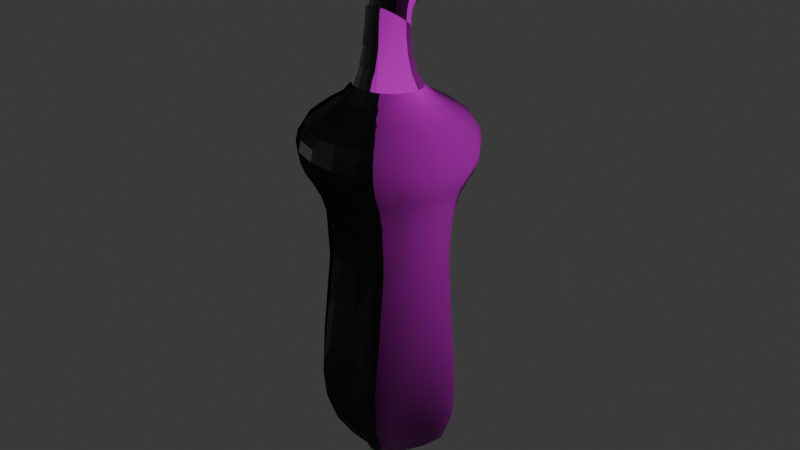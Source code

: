 # Source: pepper.blend  (saved by Blender 4.3.34; exported with 4.5.12 LTS)
import bpy
from mathutils import Matrix  # noqa: F401  (used for matrix-valued properties, if any)

bpy.ops.wm.read_factory_settings(use_empty=True)
scene = bpy.context.scene
scene.name = 'Scene'

# ---- collections
col_collection = bpy.data.collections.new('Collection'); scene.collection.children.link(col_collection)

# ---- images (referenced by path relative to the original .blend; pixels are not part of the script)
import os
ASSET_DIR = os.environ.get("B2B_ASSET_DIR", "")  # directory of the original .blend (textures are referenced by path, not embedded)
HERE = os.path.dirname(os.path.abspath(__file__))  # packed textures are extracted next to this script under _unpacked/

def load_image(name, relpath, width, height, colorspace="sRGB"):
    """Load a texture the original file referenced (path relative to the .blend, or extracted next to this script)."""
    p = next((c for c in (os.path.join(HERE, relpath), os.path.join(ASSET_DIR, relpath)) if relpath and os.path.exists(c)), "")
    if p:
        img = bpy.data.images.load(p, check_existing=True)
        img.name = name
    else:  # same state as the original file: an image datablock whose file is absent (Cycles renders it pink)
        img = bpy.data.images.new(name, width, height)
        img.source = "FILE"
        img.filepath = "//" + (relpath or name)
    img.colorspace_settings.name = colorspace
    return img
img_circle_png = load_image('Circle.png', 'Circle.png', 1024, 1024, 'sRGB')

# ---- materials (node trees are filled in below, after node groups)
mat_uv_material = bpy.data.materials.new('UV Material')
mat_uv_material.alpha_threshold = 0.0
mat_uv_material.roughness = 0.5
mat_uv_material.line_color = (0.0, 0.0, 0.0, 1.0)

# ---- material node trees
mat_uv_material.use_nodes = True; mat_uv_material.node_tree.nodes.clear()
_N = mat_uv_material.node_tree.nodes; _L = mat_uv_material.node_tree.links
n0 = _N.new('ShaderNodeOutputMaterial'); n0.name = 'Material Output'; n0.location = (310, 292)
n1 = _N.new('ShaderNodeBsdfPrincipled'); n1.name = 'Principled BSDF'; n1.location = (20, 292)
n1.inputs[3].default_value = 1.45
n2 = _N.new('ShaderNodeUVMap'); n2.name = 'UV Map'; n2.location = (-380, 44)
n3 = _N.new('ShaderNodeUVMap'); n3.name = 'UV Map.001'; n3.location = (-186, 49)
n3.uv_map = 'UVMap'
n4 = _N.new('ShaderNodeTexImage'); n4.name = 'Image Texture'; n4.location = (-285, 288)
n4.image = img_circle_png
_L.new(n1.outputs[0], n0.inputs[0])
_L.new(n3.outputs[0], n1.inputs[5])
_L.new(n4.outputs[0], n1.inputs[0])
n0.is_active_output = True

# ---- world
world_world = bpy.data.worlds.new('World'); scene.world = world_world
world_world.use_nodes = True; world_world.node_tree.nodes.clear()
_N = world_world.node_tree.nodes; _L = world_world.node_tree.links
n0 = _N.new('ShaderNodeOutputWorld'); n0.name = 'World Output'; n0.location = (300, 300)
n1 = _N.new('ShaderNodeBackground'); n1.name = 'Background'; n1.location = (10, 300)
n1.inputs[0].default_value = (0.05088, 0.05088, 0.05088, 1.0)
_L.new(n1.outputs[0], n0.inputs[0])
n0.is_active_output = True
world_world.color = (0.05088, 0.05088, 0.05088)
world_world.sun_shadow_jitter_overblur = 0.0

# ---- meshes
me_circle = bpy.data.meshes.new('Circle')
me_circle.from_pydata([(-0.0003269, 0.04896, 0.3335), (-0.04666, 0.01482, 0.3335), (-0.02851, -0.03979, 0.3335), (0.02851, -0.03979, 0.3335), (0.04666, 0.01482, 0.3335), (-0.0003258, 0.1894, 0.3614), (-0.1803, 0.05824, 0.3614), (-0.1111, -0.1534, 0.3614), (0.1111, -0.1534, 0.3614), (0.1803, 0.05824, 0.3614), (-0.0003258, 0.1894, 0.4469), (-0.1803, 0.05824, 0.4469), (-0.1111, -0.1534, 0.4469), (0.1111, -0.1534, 0.4469), (0.1803, 0.05824, 0.4469), (-0.0003385, 0.07768, 0.5045), (-0.09544, 0.03634, 0.5045), (-0.05866, -0.07562, 0.5045), (0.05866, -0.07562, 0.5045), (0.09515, 0.03691, 0.5045), (0.001747, 0.1504, 1.006), (-0.001747, 0.1504, 1.006), (-0.1425, 0.04808, 1.006), (-0.1435, 0.04481, 1.006), (-0.08979, -0.1206, 1.006), (-0.08697, -0.1227, 1.006), (0.08697, -0.1227, 1.006), (0.08979, -0.1206, 1.006), (0.1435, 0.04481, 1.006), (0.1425, 0.04808, 1.006), (-0.04879, 0.003719, 0.1927), (-0.01337, 0.03634, 0.2242), (0.04052, 0.01875, 0.2143), (0.03801, -0.02511, 0.1763), (-0.01678, -0.03403, 0.1633), (-0.0466, 0.02157, 0.1704), (-0.01493, 0.03875, 0.2153), (0.04036, 0.02497, 0.204), (0.04186, -0.0004663, 0.1525), (-0.01128, -0.002543, 0.1319), (-0.04126, 0.05585, 0.1531), (-0.01555, 0.04841, 0.2034), (0.04107, 0.04, 0.1936), (0.04941, 0.04242, 0.1367), (-0.0008263, 0.05212, 0.1115), (-0.03707, 0.08143, 0.1541), (-0.01146, 0.07396, 0.2051), (0.0447, 0.06559, 0.1957), (0.0538, 0.06788, 0.139), (0.003263, 0.07767, 0.1132)], [], [(4, 0, 5, 9), (10, 11, 16, 15), (5, 6, 11, 10), (2, 3, 8, 7), (1, 2, 7, 6), (3, 4, 9, 8), (11, 12, 17, 16), (7, 8, 13, 12), (6, 7, 12, 11), (8, 9, 14, 13), (9, 5, 10, 14), (22, 23, 24, 25, 26, 27, 28, 29, 20, 21), (13, 14, 19, 18), (14, 10, 15, 19), (15, 16, 22, 21), (12, 13, 18, 17), (17, 18, 26, 25), (16, 17, 24, 23), (18, 19, 28, 27), (19, 15, 20, 29), (19, 29, 28), (26, 18, 27), (17, 25, 24), (22, 16, 23), (15, 21, 20), (0, 1, 6, 5), (1, 0, 31, 30), (4, 3, 33, 32), (3, 2, 34, 33), (2, 1, 30, 34), (0, 4, 32, 31), (39, 35, 40, 44), (33, 34, 39, 38), (34, 30, 35, 39), (31, 32, 37, 36), (32, 33, 38, 37), (30, 31, 36, 35), (36, 37, 42, 41), (37, 38, 43, 42), (35, 36, 41, 40), (38, 39, 44, 43), (45, 46, 47, 48, 49), (41, 42, 47, 46), (42, 43, 48, 47), (40, 41, 46, 45), (43, 44, 49, 48), (44, 40, 45, 49)])
me_circle.polygons.foreach_set('use_smooth', [True] * 47)
_uv = me_circle.uv_layers.new(name='UVMap')
_uv.uv.foreach_set('vector', [0.0002089, 0.7653, 0.0002089, 0.133, 0.08321, 0.1947, 0.04241, 0.6595, 0.1292, 0.2289, 0.5585, 0.1089, 0.5417, 0.1634, 0.1898, 0.2659, 0.08321, 0.1947, 0.5752, 0.05623, 0.5585, 0.1089, 0.1292, 0.2289, 0.9006, 0.4862, 0.5441, 0.9684, 0.4902, 0.9108, 0.8447, 0.4832, 0.6274, 0.000209, 0.9006, 0.4862, 0.8447, 0.4832, 0.5752, 0.05623, 0.5441, 0.9684, 0.0002089, 0.7653, 0.04241, 0.6595, 0.4902, 0.9108, 0.5585, 0.1089, 0.7888, 0.481, 0.725, 0.4736, 0.5417, 0.1634, 0.8447, 0.4832, 0.4902, 0.9108, 0.4781, 0.8581, 0.7888, 0.481, 0.5752, 0.05623, 0.8447, 0.4832, 0.7888, 0.481, 0.5585, 0.1089, 0.4902, 0.9108, 0.04241, 0.6595, 0.09043, 0.6218, 0.4781, 0.8581, 0.04241, 0.6595, 0.08321, 0.1947, 0.1292, 0.2289, 0.09043, 0.6218, 0.474, 0.3938, 0.4809, 0.3978, 0.5129, 0.4915, 0.5114, 0.4972, 0.4349, 0.5376, 0.4304, 0.5395, 0.3433, 0.5087, 0.3409, 0.5019, 0.3469, 0.3938, 0.3524, 0.3881, 0.4781, 0.8581, 0.09043, 0.6218, 0.1375, 0.5579, 0.467, 0.8023, 0.09043, 0.6218, 0.1292, 0.2289, 0.1898, 0.2659, 0.1375, 0.5579, 0.1898, 0.2659, 0.5417, 0.1634, 0.474, 0.3938, 0.3524, 0.3881, 0.7888, 0.481, 0.4781, 0.8581, 0.467, 0.8023, 0.725, 0.4736, 0.725, 0.4736, 0.467, 0.8023, 0.4349, 0.5376, 0.5114, 0.4972, 0.5417, 0.1634, 0.725, 0.4736, 0.5129, 0.4915, 0.4809, 0.3978, 0.467, 0.8023, 0.1375, 0.5579, 0.3433, 0.5087, 0.4304, 0.5395, 0.1375, 0.5579, 0.1898, 0.2659, 0.3469, 0.3938, 0.3409, 0.5019, 0.1375, 0.5579, 0.3409, 0.5019, 0.3433, 0.5087, 0.4349, 0.5376, 0.467, 0.8023, 0.4304, 0.5395, 0.725, 0.4736, 0.5114, 0.4972, 0.5129, 0.4915, 0.474, 0.3938, 0.5417, 0.1634, 0.4809, 0.3978, 0.1898, 0.2659, 0.3524, 0.3881, 0.3469, 0.3938, 0.0002089, 0.133, 0.6274, 0.000209, 0.5752, 0.05623, 0.08321, 0.1947, 0.901, 0.4813, 0.9558, 0.478, 0.9449, 0.583, 0.901, 0.6159, 0.901, 0.3322, 0.9556, 0.3269, 0.9556, 0.4775, 0.9104, 0.4456, 0.901, 0.1672, 0.9553, 0.1638, 0.9553, 0.3264, 0.9016, 0.318, 0.901, 0.000731, 0.9559, 0.0002089, 0.9477, 0.1346, 0.901, 0.1634, 0.901, 0.6183, 0.9563, 0.6163, 0.9563, 0.7301, 0.9019, 0.7239, 0.901, 0.8197, 0.9558, 0.8221, 0.9537, 0.859, 0.901, 0.8761, 0.9599, 0.5879, 0.9562, 0.5337, 0.9989, 0.5337, 0.9928, 0.5877, 0.9811, 0.9334, 0.9793, 0.9882, 0.9521, 0.9865, 0.9384, 0.9334, 0.9668, 0.6168, 0.9682, 0.6716, 0.9568, 0.6716, 0.9579, 0.6163, 0.9556, 0.9318, 0.9556, 0.8765, 0.9884, 0.8795, 0.9669, 0.9299, 0.9829, 0.1645, 0.9829, 0.2193, 0.9751, 0.2151, 0.9557, 0.1638, 0.9589, 0.8749, 0.9562, 0.8197, 0.9737, 0.8197, 0.9734, 0.875, 0.9945, 0.2198, 0.9998, 0.2743, 0.9557, 0.2743, 0.9776, 0.224, 0.901, 0.9882, 0.901, 0.9334, 0.9142, 0.9397, 0.938, 0.9886, 0.9552, 0.929, 0.901, 0.933, 0.901, 0.8765, 0.9547, 0.8848, 0.9854, 0.7475, 0.9854, 0.8023, 0.9333, 0.8192, 0.901, 0.7749, 0.9333, 0.7305, 0.9562, 0.5333, 0.9562, 0.478, 0.9809, 0.4785, 0.9809, 0.5333, 0.956, 0.3817, 0.956, 0.3269, 0.9807, 0.3274, 0.9807, 0.3822, 0.9563, 0.05453, 0.9563, 0.000209, 0.981, 0.0002092, 0.981, 0.05504, 0.9563, 0.1098, 0.9563, 0.05546, 0.981, 0.05546, 0.981, 0.1103, 0.956, 0.438, 0.956, 0.3826, 0.9807, 0.3831, 0.9807, 0.438])
_ca = me_circle.color_attributes.new('Attribute', 'BYTE_COLOR', 'CORNER')
_ca.data.foreach_set('color', [1.0, 1.0, 1.0, 1.0, 1.0, 1.0, 1.0, 1.0, 1.0, 1.0, 1.0, 1.0, 1.0, 1.0, 1.0, 1.0, 1.0, 1.0, 1.0, 1.0, 1.0, 1.0, 1.0, 1.0, 1.0, 1.0, 1.0, 1.0, 1.0, 1.0, 1.0, 1.0, 1.0, 1.0, 1.0, 1.0, 1.0, 1.0, 1.0, 1.0, 1.0, 1.0, 1.0, 1.0, 1.0, 1.0, 1.0, 1.0, 1.0, 1.0, 1.0, 1.0, 1.0, 1.0, 1.0, 1.0, 1.0, 1.0, 1.0, 1.0, 1.0, 1.0, 1.0, 1.0, 1.0, 1.0, 1.0, 1.0, 1.0, 1.0, 1.0, 1.0, 1.0, 1.0, 1.0, 1.0, 1.0, 1.0, 1.0, 1.0, 1.0, 1.0, 1.0, 1.0, 1.0, 1.0, 1.0, 1.0, 1.0, 1.0, 1.0, 1.0, 1.0, 1.0, 1.0, 1.0, 1.0, 1.0, 1.0, 1.0, 1.0, 1.0, 1.0, 1.0, 1.0, 1.0, 1.0, 1.0, 1.0, 1.0, 1.0, 1.0, 1.0, 1.0, 1.0, 1.0, 1.0, 1.0, 1.0, 1.0, 1.0, 1.0, 1.0, 1.0, 1.0, 1.0, 1.0, 1.0, 1.0, 1.0, 1.0, 1.0, 1.0, 1.0, 1.0, 1.0, 1.0, 1.0, 1.0, 1.0, 1.0, 1.0, 1.0, 1.0, 1.0, 1.0, 1.0, 1.0, 1.0, 1.0, 1.0, 1.0, 1.0, 1.0, 1.0, 1.0, 1.0, 1.0, 1.0, 1.0, 1.0, 1.0, 1.0, 1.0, 1.0, 1.0, 1.0, 1.0, 1.0, 1.0, 1.0, 1.0, 1.0, 1.0, 1.0, 1.0, 1.0, 1.0, 1.0, 1.0, 1.0, 1.0, 1.0, 1.0, 1.0, 1.0, 1.0, 1.0, 1.0, 1.0, 1.0, 1.0, 1.0, 1.0, 1.0, 1.0, 1.0, 1.0, 1.0, 1.0, 1.0, 1.0, 1.0, 1.0, 1.0, 1.0, 1.0, 1.0, 1.0, 1.0, 1.0, 1.0, 1.0, 1.0, 1.0, 1.0, 1.0, 1.0, 1.0, 1.0, 1.0, 1.0, 1.0, 1.0, 1.0, 1.0, 1.0, 1.0, 1.0, 1.0, 1.0, 1.0, 1.0, 1.0, 1.0, 1.0, 1.0, 1.0, 1.0, 1.0, 1.0, 1.0, 1.0, 1.0, 1.0, 1.0, 1.0, 1.0, 1.0, 1.0, 1.0, 1.0, 1.0, 1.0, 1.0, 1.0, 1.0, 1.0, 1.0, 1.0, 1.0, 1.0, 1.0, 1.0, 1.0, 1.0, 1.0, 1.0, 1.0, 1.0, 1.0, 1.0, 1.0, 1.0, 1.0, 1.0, 1.0, 1.0, 1.0, 1.0, 1.0, 1.0, 1.0, 1.0, 1.0, 1.0, 1.0, 1.0, 1.0, 1.0, 1.0, 1.0, 1.0, 1.0, 1.0, 1.0, 1.0, 1.0, 1.0, 1.0, 1.0, 1.0, 1.0, 1.0, 1.0, 1.0, 1.0, 1.0, 1.0, 1.0, 1.0, 1.0, 1.0, 1.0, 1.0, 1.0, 1.0, 1.0, 1.0, 1.0, 1.0, 1.0, 1.0, 1.0, 1.0, 1.0, 1.0, 1.0, 1.0, 1.0, 1.0, 1.0, 1.0, 1.0, 1.0, 1.0, 1.0, 1.0, 1.0, 1.0, 1.0, 1.0, 1.0, 1.0, 1.0, 1.0, 1.0, 1.0, 1.0, 1.0, 1.0, 1.0, 1.0, 1.0, 1.0, 1.0, 1.0, 1.0, 1.0, 1.0, 1.0, 1.0, 1.0, 1.0, 1.0, 1.0, 1.0, 1.0, 1.0, 1.0, 1.0, 1.0, 1.0, 1.0, 1.0, 1.0, 1.0, 1.0, 1.0, 1.0, 1.0, 1.0, 1.0, 1.0, 1.0, 1.0, 1.0, 1.0, 1.0, 1.0, 1.0, 1.0, 1.0, 1.0, 1.0, 1.0, 1.0, 1.0, 1.0, 1.0, 1.0, 1.0, 1.0, 1.0, 1.0, 1.0, 1.0, 1.0, 1.0, 1.0, 1.0, 1.0, 1.0, 1.0, 1.0, 1.0, 1.0, 1.0, 1.0, 1.0, 1.0, 1.0, 1.0, 1.0, 1.0, 1.0, 1.0, 1.0, 1.0, 1.0, 1.0, 1.0, 1.0, 1.0, 1.0, 1.0, 1.0, 1.0, 1.0, 1.0, 1.0, 1.0, 1.0, 1.0, 1.0, 1.0, 1.0, 1.0, 1.0, 1.0, 1.0, 1.0, 1.0, 1.0, 1.0, 1.0, 1.0, 1.0, 1.0, 1.0, 1.0, 1.0, 1.0, 1.0, 1.0, 1.0, 1.0, 1.0, 1.0, 1.0, 1.0, 1.0, 1.0, 1.0, 1.0, 1.0, 1.0, 1.0, 1.0, 1.0, 1.0, 1.0, 1.0, 1.0, 1.0, 1.0, 1.0, 1.0, 1.0, 1.0, 1.0, 1.0, 1.0, 1.0, 1.0, 1.0, 1.0, 1.0, 1.0, 1.0, 1.0, 1.0, 1.0, 1.0, 1.0, 1.0, 1.0, 1.0, 1.0, 1.0, 1.0, 1.0, 1.0, 1.0, 1.0, 1.0, 1.0, 1.0, 1.0, 1.0, 1.0, 1.0, 1.0, 1.0, 1.0, 1.0, 1.0, 1.0, 1.0, 1.0, 1.0, 1.0, 1.0, 1.0, 1.0, 1.0, 1.0, 1.0, 1.0, 1.0, 1.0, 1.0, 1.0, 1.0, 1.0, 1.0, 1.0, 1.0, 1.0, 1.0, 1.0, 1.0, 1.0, 1.0, 1.0, 1.0, 1.0, 1.0, 1.0, 1.0, 1.0, 1.0, 1.0, 1.0, 1.0, 1.0, 1.0, 1.0, 1.0, 1.0, 1.0, 1.0, 1.0, 1.0, 1.0, 1.0, 1.0, 1.0, 1.0, 1.0, 1.0, 1.0, 1.0, 1.0, 1.0, 1.0, 1.0, 1.0, 1.0, 1.0, 1.0, 1.0, 1.0, 1.0, 1.0, 1.0, 1.0, 1.0, 1.0, 1.0, 1.0, 1.0, 1.0, 1.0, 1.0, 1.0, 1.0, 1.0, 1.0, 1.0, 1.0, 1.0, 1.0, 1.0, 1.0, 1.0, 1.0, 1.0, 1.0, 1.0, 1.0, 1.0, 1.0, 1.0, 1.0, 1.0, 1.0, 1.0, 1.0, 1.0, 1.0, 1.0, 1.0, 1.0, 1.0, 1.0, 1.0, 1.0, 1.0, 1.0, 1.0, 1.0, 1.0, 1.0, 1.0, 1.0, 1.0, 1.0, 1.0, 1.0, 1.0, 1.0, 1.0, 1.0, 1.0, 1.0, 1.0, 1.0, 1.0, 1.0, 1.0, 1.0, 1.0, 1.0, 1.0, 1.0, 1.0, 1.0, 1.0, 1.0, 1.0, 1.0, 1.0, 1.0, 1.0, 1.0, 1.0, 1.0, 1.0, 1.0, 1.0, 1.0, 1.0, 1.0, 1.0, 1.0, 1.0, 1.0, 1.0, 1.0, 1.0, 1.0, 1.0, 1.0, 1.0, 1.0, 1.0, 1.0, 1.0, 1.0, 1.0, 1.0, 1.0, 1.0, 1.0, 1.0, 1.0, 1.0, 1.0, 1.0, 1.0, 1.0, 1.0, 1.0, 1.0, 1.0, 1.0, 1.0, 1.0, 1.0, 1.0, 1.0, 1.0, 1.0, 1.0, 1.0, 1.0, 1.0, 1.0, 1.0, 1.0, 1.0, 1.0, 1.0, 1.0, 1.0, 1.0, 1.0, 1.0, 1.0, 1.0, 1.0, 1.0, 1.0, 1.0, 1.0, 1.0, 1.0, 1.0, 1.0, 1.0, 1.0, 1.0, 1.0, 1.0, 1.0, 1.0, 1.0, 1.0, 1.0])
me_circle.materials.append(mat_uv_material)
me_circle.update()

# ---- objects
ob_circle = bpy.data.objects.new('Circle', me_circle)

# ---- transforms, parenting, visibility, modifiers, constraints
ob_circle.location = (0.0, 0.0, 1.03)
ob_circle.rotation_euler = (-3.157, -0.0004507, -3.382)
_m = ob_circle.modifiers.new('Subdivision', 'SUBSURF')

# ---- collection membership
col_collection.objects.link(ob_circle)

# ---- scene / render settings (as saved in the file)
scene.frame_start = 1; scene.frame_end = 250; scene.frame_set(1)
scene.render.engine = 'BLENDER_EEVEE_NEXT'
bpy.context.view_layer.update()

# ---- added for rendering (the .blend has no active camera and no usable light): camera, sun
cam_auto = bpy.data.cameras.new('AutoCamera')
cam_auto.lens = 50.0
cam_auto.sensor_width = 36.0
cam_auto.clip_end = 1000.0
ob_auto_camera = bpy.data.objects.new('AutoCamera', cam_auto)
scene.collection.objects.link(ob_auto_camera)
ob_auto_camera.location = (1.01352, -1.18302, 1.278)
ob_auto_camera.rotation_euler = (1.09748, -7.21219e-08, 0.694738)
scene.camera = ob_auto_camera
light_auto_sun = bpy.data.lights.new('AutoSun', 'SUN')
light_auto_sun.energy = 3.0
light_auto_sun.angle = 0.0523599
ob_auto_sun = bpy.data.objects.new('AutoSun', light_auto_sun)
scene.collection.objects.link(ob_auto_sun)
ob_auto_sun.rotation_euler = (0.872665, 0.174533, 0.523599)
bpy.context.view_layer.update()
